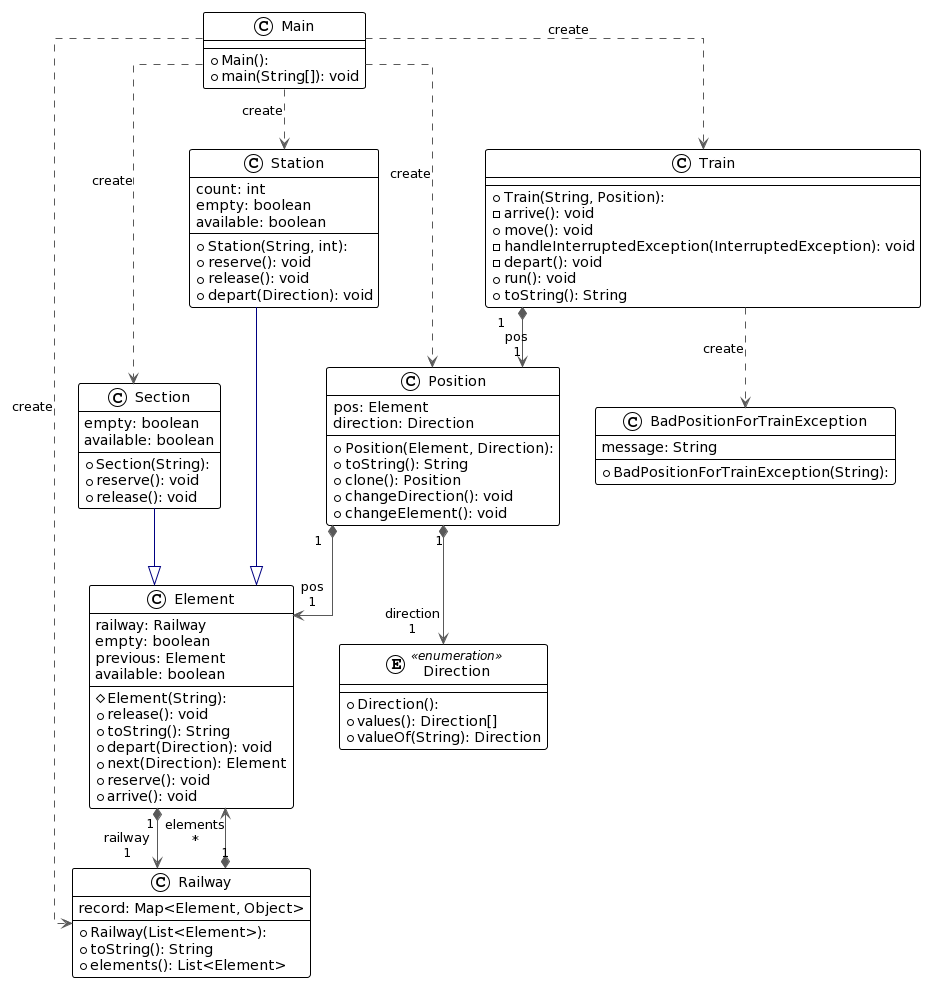

The diagram above was rendered by PlantUML. Its source (embedded in the PNG):
@startuml
!theme plain
top to bottom direction
skinparam linetype ortho

class BadPositionForTrainException {
  + BadPositionForTrainException(String): 
   message: String
}
enum Direction << enumeration >> {
  + Direction(): 
  + values(): Direction[]
  + valueOf(String): Direction
}
class Element {
  # Element(String): 
  + release(): void
  + toString(): String
  + depart(Direction): void
  + next(Direction): Element
  + reserve(): void
  + arrive(): void
   railway: Railway
   empty: boolean
   previous: Element
   available: boolean
}
class Main {
  + Main(): 
  + main(String[]): void
}
class Position {
  + Position(Element, Direction): 
  + toString(): String
  + clone(): Position
  + changeDirection(): void
  + changeElement(): void
   pos: Element
   direction: Direction
}
class Railway {
  + Railway(List<Element>): 
  + toString(): String
  + elements(): List<Element>
   record: Map<Element, Object>
}
class Section {
  + Section(String): 
  + reserve(): void
  + release(): void
   empty: boolean
   available: boolean
}
class Station {
  + Station(String, int): 
  + reserve(): void
  + release(): void
  + depart(Direction): void
   count: int
   empty: boolean
   available: boolean
}
class Train {
  + Train(String, Position): 
  - arrive(): void
  + move(): void
  - handleInterruptedException(InterruptedException): void
  - depart(): void
  + run(): void
  + toString(): String
}

Element                      "1" *-[#595959,plain]-> "railway\n1" Railway                      
Main                          -[#595959,dashed]->  Position                     : "«create»"
Main                          -[#595959,dashed]->  Railway                      : "«create»"
Main                          -[#595959,dashed]->  Section                      : "«create»"
Main                          -[#595959,dashed]->  Station                      : "«create»"
Main                          -[#595959,dashed]->  Train                        : "«create»"
Position                     "1" *-[#595959,plain]-> "direction\n1" Direction                    
Position                     "1" *-[#595959,plain]-> "pos\n1" Element                      
Railway                      "1" *-[#595959,plain]-> "elements\n*" Element                      
Section                       -[#000082,plain]-^  Element                      
Station                       -[#000082,plain]-^  Element                      
Train                         -[#595959,dashed]->  BadPositionForTrainException : "«create»"
Train                        "1" *-[#595959,plain]-> "pos\n1" Position
@enduml